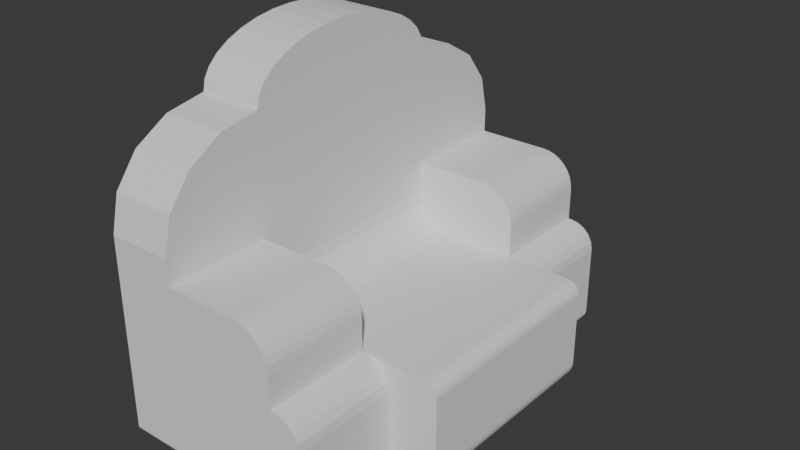# Source: sofa_01.blend  (saved by Blender 4.5.91; exported with 4.5.12 LTS)
import bpy
from mathutils import Matrix  # noqa: F401  (used for matrix-valued properties, if any)

bpy.ops.wm.read_factory_settings(use_empty=True)
scene = bpy.context.scene
scene.name = 'Scene'

# ---- world
world_world = bpy.data.worlds.new('World'); scene.world = world_world
world_world.use_nodes = True; world_world.node_tree.nodes.clear()
_N = world_world.node_tree.nodes; _L = world_world.node_tree.links
n0 = _N.new('ShaderNodeOutputWorld'); n0.name = 'World Output'; n0.location = (200, 100)
n1 = _N.new('ShaderNodeBackground'); n1.name = 'Background'; n1.location = (-200, 100)
n1.inputs[0].default_value = (0.05088, 0.05088, 0.05088, 1.0)
_L.new(n1.outputs[0], n0.inputs[0])
n0.is_active_output = True
world_world.color = (0.05088, 0.05088, 0.05088)
world_world.sun_shadow_jitter_overblur = 0.0

# ---- meshes
me_cube_001 = bpy.data.meshes.new('Cube.001')
me_cube_001.from_pydata([(-1.0, -1.0, 1.0), (-1.0, 1.0, 1.0), (1.0, -1.0, 1.0), (1.0, 1.0, 1.0), (-1.0, 0.5, -1.0), (-1.0, 0.0, -1.0), (-1.0, -0.5, -1.0), (-1.539, -0.806, -1.0), (-1.957, -0.806, -1.0), (-1.957, -0.7015, -1.0), (1.0, -0.5, -1.0), (1.0, 0.0, -1.0), (1.0, 0.5, -1.0), (1.0, 0.5, 1.0), (1.0, 0.0, 1.0), (1.0, -0.5, 1.0), (-2.196, -1.0, 1.0), (-2.196, 0.5, 1.0), (-2.196, 1.0, 1.0), (-2.196, -0.5, 1.0), (-2.196, 0.0, 1.0), (-1.0, 0.5, 4.42), (-1.0, -0.5, 4.42), (-1.0, 0.0, 4.42), (-2.196, 0.0, 4.42), (-2.196, 0.5, 4.42), (-2.196, -0.5, 4.42), (-1.0, 0.0, 5.4), (-2.196, 0.0, 5.4), (-1.0, 0.5, 2.248), (-1.0, 1.0, 2.248), (-1.0, -1.0, 2.248), (-1.0, -0.5, 2.248), (-1.0, -1.0, 2.71), (-2.196, 0.0, 2.71), (-2.196, -0.5, 2.71), (-2.196, -1.0, 2.71), (-1.0, 0.5, 2.71), (-1.0, 0.0, 2.71), (-2.196, 1.0, 2.71), (-1.0, 1.0, 2.71), (-2.196, 0.5, 2.71), (-1.0, -0.5, 2.71), (-1.0, -0.5, 4.42), (-1.0, -1.0, 2.71), (-1.0, -0.6913, 4.29), (-1.0, -0.8536, 3.919), (-1.0, -0.9619, 3.364), (-2.196, -1.0, 2.71), (-2.196, -0.5, 4.42), (-2.196, -0.9619, 3.364), (-2.196, -0.8536, 3.919), (-2.196, -0.6913, 4.29), (-1.0, 1.0, 2.71), (-1.0, 0.5, 4.42), (-1.0, 0.9619, 3.364), (-1.0, 0.8536, 3.919), (-1.0, 0.6913, 4.29), (-2.196, 0.5, 4.42), (-2.196, 1.0, 2.71), (-2.196, 0.6913, 4.29), (-2.196, 0.8536, 3.919), (-2.196, 0.9619, 3.364), (-1.0, 0.5, 4.42), (-1.0, 0.0, 5.4), (-1.0, 0.4904, 4.611), (-1.0, 0.4619, 4.795), (-1.0, 0.4157, 4.965), (-1.0, 0.3536, 5.113), (-1.0, 0.2778, 5.235), (-1.0, 0.1913, 5.326), (-1.0, 0.09755, 5.381), (-2.196, 0.0, 5.4), (-2.196, 0.5, 4.42), (-2.196, 0.09755, 5.381), (-2.196, 0.1913, 5.326), (-2.196, 0.2778, 5.235), (-2.196, 0.3536, 5.113), (-2.196, 0.4157, 4.965), (-2.196, 0.4619, 4.795), (-2.196, 0.4904, 4.611), (-1.0, 0.0, 5.4), (-1.0, -0.5, 4.42), (-1.0, -0.09755, 5.381), (-1.0, -0.1913, 5.326), (-1.0, -0.2778, 5.235), (-1.0, -0.3536, 5.113), (-1.0, -0.4157, 4.965), (-1.0, -0.4619, 4.795), (-1.0, -0.4904, 4.611), (-2.196, -0.5, 4.42), (-2.196, 0.0, 5.4), (-2.196, -0.4904, 4.611), (-2.196, -0.4619, 4.795), (-2.196, -0.4157, 4.965), (-2.196, -0.3536, 5.113), (-2.196, -0.2778, 5.235), (-2.196, -0.1913, 5.326), (-2.196, -0.09755, 5.381), (2.199, 0.5, 1.0), (2.439, 0.5, 0.7608), (2.246, 0.5, 0.9954), (2.291, 0.5, 0.9818), (2.332, 0.5, 0.9597), (2.369, 0.5, 0.9299), (2.398, 0.5, 0.8937), (2.42, 0.5, 0.8523), (2.434, 0.5, 0.8075), (2.199, 0.0, 1.0), (2.439, 0.0, 0.7608), (2.246, 0.0, 0.9954), (2.291, 0.0, 0.9818), (2.332, 0.0, 0.9597), (2.369, 0.0, 0.9299), (2.398, 0.0, 0.8937), (2.42, 0.0, 0.8523), (2.434, 0.0, 0.8075), (2.439, -0.5, 0.7608), (2.199, -0.5, 1.0), (2.434, -0.5, 0.8075), (2.42, -0.5, 0.8523), (2.398, -0.5, 0.8937), (2.369, -0.5, 0.9299), (2.332, -0.5, 0.9597), (2.291, -0.5, 0.9818), (2.246, -0.5, 0.9954), (2.041, -0.5, -1.0), (2.439, -0.5, -0.6025), (2.119, -0.5, -0.9924), (2.193, -0.5, -0.9697), (2.262, -0.5, -0.933), (2.322, -0.5, -0.8836), (2.372, -0.5, -0.8233), (2.408, -0.5, -0.7546), (2.431, -0.5, -0.68), (2.041, 0.0, -1.0), (2.439, 0.0, -0.6025), (2.119, 0.0, -0.9924), (2.193, 0.0, -0.9697), (2.262, 0.0, -0.933), (2.322, 0.0, -0.8836), (2.372, 0.0, -0.8233), (2.408, 0.0, -0.7546), (2.431, 0.0, -0.68), (2.439, 0.5, -0.6025), (2.041, 0.5, -1.0), (2.431, 0.5, -0.68), (2.408, 0.5, -0.7546), (2.372, 0.5, -0.8233), (2.322, 0.5, -0.8836), (2.262, 0.5, -0.933), (2.193, 0.5, -0.9697), (2.119, 0.5, -0.9924), (0.3506, 1.0, 2.248), (1.0, 1.0, 1.598), (0.4773, 1.0, 2.235), (0.5991, 1.0, 2.198), (0.7114, 1.0, 2.138), (0.8098, 1.0, 2.057), (0.8905, 1.0, 1.959), (0.9506, 1.0, 1.847), (0.9875, 1.0, 1.725), (0.3506, -0.5, 2.248), (1.0, -0.5, 1.598), (0.4773, -0.5, 2.235), (0.5991, -0.5, 2.198), (0.7114, -0.5, 2.138), (0.8098, -0.5, 2.057), (0.8905, -0.5, 1.959), (0.9506, -0.5, 1.847), (0.9875, -0.5, 1.725), (1.0, -1.0, 1.598), (0.3506, -1.0, 2.248), (0.9875, -1.0, 1.725), (0.9506, -1.0, 1.847), (0.8905, -1.0, 1.959), (0.8098, -1.0, 2.057), (0.7114, -1.0, 2.138), (0.5991, -1.0, 2.198), (0.4773, -1.0, 2.235), (1.0, 0.5, 1.598), (0.3506, 0.5, 2.248), (0.9875, 0.5, 1.725), (0.9506, 0.5, 1.847), (0.8905, 0.5, 1.959), (0.8098, 0.5, 2.057), (0.7114, 0.5, 2.138), (0.5991, 0.5, 2.198), (0.4773, 0.5, 2.235), (1.521, -0.5, -1.0), (1.521, 0.0, -1.0), (1.521, 0.5, -1.0), (-1.0, -1.0, -0.8238), (-1.0, -0.8238, -1.0), (-1.0, -0.9966, -0.8582), (-1.0, -0.9866, -0.8912), (-1.0, -0.9703, -0.9217), (-1.0, -0.9484, -0.9484), (-1.0, -0.9217, -0.9703), (-1.0, -0.8912, -0.9866), (-1.0, -0.8582, -0.9966), (-1.0, 0.8238, -1.0), (-1.0, 1.0, -0.8238), (-1.0, 0.8582, -0.9966), (-1.0, 0.8912, -0.9866), (-1.0, 0.9217, -0.9703), (-1.0, 0.9484, -0.9484), (-1.0, 0.9703, -0.9217), (-1.0, 0.9866, -0.8912), (-1.0, 0.9966, -0.8582), (1.0, -0.8238, -1.0), (1.0, -1.0, -0.8238), (1.0, -0.8582, -0.9966), (1.0, -0.8912, -0.9866), (1.0, -0.9217, -0.9703), (1.0, -0.9484, -0.9484), (1.0, -0.9703, -0.9217), (1.0, -0.9866, -0.8912), (1.0, -0.9966, -0.8582), (1.0, 1.0, -0.8238), (1.0, 0.8238, -1.0), (1.0, 0.9966, -0.8582), (1.0, 0.9866, -0.8912), (1.0, 0.9703, -0.9217), (1.0, 0.9484, -0.9484), (1.0, 0.9217, -0.9703), (1.0, 0.8912, -0.9866), (1.0, 0.8582, -0.9966), (-2.196, -0.5, -0.8238), (-2.02, -0.5, -1.0), (-2.192, -0.5, -0.8582), (-2.182, -0.5, -0.8912), (-2.166, -0.5, -0.9217), (-2.144, -0.5, -0.9484), (-2.117, -0.5, -0.9703), (-2.087, -0.5, -0.9866), (-2.054, -0.5, -0.9966), (-2.196, -1.0, -0.8238), (-2.02, -0.8238, -1.0), (-2.192, -0.9966, -0.8582), (-2.182, -0.9866, -0.8912), (-2.166, -0.9703, -0.9217), (-2.144, -0.9484, -0.9484), (-2.117, -0.9217, -0.9703), (-2.087, -0.8912, -0.9866), (-2.054, -0.8582, -0.9966), (-2.02, 0.8238, -1.0), (-2.196, 1.0, -0.8238), (-2.054, 0.8582, -0.9966), (-2.087, 0.8912, -0.9866), (-2.117, 0.9217, -0.9703), (-2.144, 0.9484, -0.9484), (-2.166, 0.9703, -0.9217), (-2.182, 0.9866, -0.8912), (-2.192, 0.9966, -0.8582), (-2.02, 0.5, -1.0), (-2.196, 0.5, -0.8238), (-2.054, 0.5, -0.9966), (-2.087, 0.5, -0.9866), (-2.117, 0.5, -0.9703), (-2.144, 0.5, -0.9484), (-2.166, 0.5, -0.9217), (-2.182, 0.5, -0.8912), (-2.192, 0.5, -0.8582), (-2.02, 0.0, -1.0), (-2.196, 0.0, -0.8238), (-2.054, 0.0, -0.9966), (-2.087, 0.0, -0.9866), (-2.117, 0.0, -0.9703), (-2.144, 0.0, -0.9484), (-2.166, 0.0, -0.9217), (-2.182, 0.0, -0.8912), (-2.192, 0.0, -0.8582), (1.363, 0.8238, -1.0), (1.539, 1.0, -0.8238), (1.398, 0.8582, -0.9966), (1.431, 0.8912, -0.9866), (1.461, 0.9217, -0.9703), (1.488, 0.9484, -0.9484), (1.51, 0.9703, -0.9217), (1.526, 0.9866, -0.8912), (1.536, 0.9966, -0.8582), (1.363, 0.5, -1.0), (1.539, 0.5, -0.8238), (1.398, 0.5, -0.9966), (1.431, 0.5, -0.9866), (1.461, 0.5, -0.9703), (1.488, 0.5, -0.9484), (1.51, 0.5, -0.9217), (1.526, 0.5, -0.8912), (1.536, 0.5, -0.8582), (1.363, -0.8238, -1.0), (1.539, -1.0, -0.8238), (1.398, -0.8582, -0.9966), (1.431, -0.8912, -0.9866), (1.461, -0.9217, -0.9703), (1.488, -0.9484, -0.9484), (1.51, -0.9703, -0.9217), (1.526, -0.9866, -0.8912), (1.536, -0.9966, -0.8582), (1.539, -0.5, -0.8238), (1.363, -0.5, -1.0), (1.536, -0.5, -0.8582), (1.526, -0.5, -0.8912), (1.51, -0.5, -0.9217), (1.488, -0.5, -0.9484), (1.461, -0.5, -0.9703), (1.431, -0.5, -0.9866), (1.398, -0.5, -0.9966), (1.056, 1.0, 1.0), (1.539, 1.0, 0.5168), (1.206, 1.0, 0.9764), (1.34, 1.0, 0.9077), (1.447, 1.0, 0.8008), (1.516, 1.0, 0.6661), (1.056, -0.5, 1.0), (1.539, -0.5, 0.5168), (1.206, -0.5, 0.9764), (1.34, -0.5, 0.9077), (1.447, -0.5, 0.8008), (1.516, -0.5, 0.6661), (1.539, -1.0, 0.5168), (1.056, -1.0, 1.0), (1.516, -1.0, 0.6661), (1.447, -1.0, 0.8008), (1.34, -1.0, 0.9077), (1.206, -1.0, 0.9764), (1.539, 0.5, 0.5168), (1.056, 0.5, 1.0), (1.516, 0.5, 0.6661), (1.447, 0.5, 0.8008), (1.34, 0.5, 0.9077), (1.206, 0.5, 0.9764), (-0.3451, -0.5, 1.0), (-1.0, -0.5, 1.655), (-1.0, -0.9999, 1.0), (-1.0, -0.5, 1.655), (-0.5475, -0.5, 1.032), (-0.73, -0.5, 1.125), (-0.8749, -0.5, 1.27), (-0.9679, -0.5, 1.453), (-0.3451, 0.0, 1.0), (-1.0, 0.0, 1.655), (-0.5475, 0.0, 1.032), (-0.73, 0.0, 1.125), (-0.8749, 0.0, 1.27), (-0.9679, 0.0, 1.453), (-1.0, 0.5, 1.655), (-0.3451, 0.5, 1.0), (-1.0, 0.5, 1.655), (-1.0, 0.9999, 1.0), (-0.9679, 0.5, 1.453), (-0.8749, 0.5, 1.27), (-0.73, 0.5, 1.125), (-0.5475, 0.5, 1.032), (-1.539, -0.7015, -1.0), (-1.509, 0.6799, -1.0), (-1.927, 0.6799, -1.0), (-1.927, 0.7844, -1.0), (-1.509, 0.7844, -1.0), (-1.539, -0.806, -1.191), (1.271, 0.6836, -1.0), (0.8533, 0.6836, -1.0), (0.8533, 0.7881, -1.0), (1.271, 0.7881, -1.0), (-1.539, -0.7015, -1.191), (1.291, -0.8096, -1.0), (0.8726, -0.8096, -1.0), (0.8726, -0.7051, -1.0), (1.291, -0.7051, -1.0), (-1.957, -0.806, -1.191), (-1.957, -0.7015, -1.191), (-1.927, 0.6799, -1.191), (-1.509, 0.6799, -1.191), (-1.509, 0.7844, -1.191), (-1.927, 0.7844, -1.191), (0.8533, 0.6836, -1.191), (1.271, 0.6836, -1.191), (1.271, 0.7881, -1.191), (0.8533, 0.7881, -1.191), (0.8726, -0.8096, -1.191), (1.291, -0.8096, -1.191), (1.291, -0.7051, -1.191), (0.8726, -0.7051, -1.191)], [], [(4, 12, 11, 5), (5, 11, 10, 6), (38, 37, 21, 23), (34, 35, 26, 24), (41, 34, 24, 25), (42, 38, 23, 22), (19, 16, 36, 35), (9, 8, 7, 355), (17, 20, 34, 41), (18, 17, 41, 39), (20, 19, 35, 34), (16, 0, 33, 36), (1, 18, 39, 40), (43, 49, 52, 45), (45, 52, 51, 46), (46, 51, 50, 47), (47, 50, 48, 44), (33, 42, 22, 43, 45, 46, 47, 44), (43, 22, 26, 49), (36, 33, 44, 48), (35, 36, 48, 50, 51, 52, 49, 26), (53, 59, 62, 55), (55, 62, 61, 56), (56, 61, 60, 57), (57, 60, 58, 54), (37, 40, 53, 55, 56, 57, 54, 21), (21, 54, 58, 25), (40, 39, 59, 53), (39, 41, 25, 58, 60, 61, 62, 59), (63, 73, 80, 65), (65, 80, 79, 66), (66, 79, 78, 67), (67, 78, 77, 68), (68, 77, 76, 69), (69, 76, 75, 70), (70, 75, 74, 71), (71, 74, 72, 64), (27, 64, 72, 28), (21, 25, 73, 63), (23, 21, 63, 65, 66, 67, 68, 69, 70, 71, 64, 27), (25, 24, 28, 72, 74, 75, 76, 77, 78, 79, 80, 73), (81, 91, 98, 83), (83, 98, 97, 84), (84, 97, 96, 85), (85, 96, 95, 86), (86, 95, 94, 87), (87, 94, 93, 88), (88, 93, 92, 89), (89, 92, 90, 82), (22, 23, 27, 81, 83, 84, 85, 86, 87, 88, 89, 82), (81, 27, 28, 91), (26, 22, 82, 90), (24, 26, 90, 92, 93, 94, 95, 96, 97, 98, 91, 28), (99, 108, 110, 101), (101, 110, 111, 102), (102, 111, 112, 103), (103, 112, 113, 104), (104, 113, 114, 105), (105, 114, 115, 106), (106, 115, 116, 107), (107, 116, 109, 100), (108, 118, 125, 110), (110, 125, 124, 111), (111, 124, 123, 112), (112, 123, 122, 113), (113, 122, 121, 114), (114, 121, 120, 115), (115, 120, 119, 116), (116, 119, 117, 109), (13, 14, 108, 99), (14, 15, 118, 108), (126, 135, 137, 128), (128, 137, 138, 129), (129, 138, 139, 130), (130, 139, 140, 131), (131, 140, 141, 132), (132, 141, 142, 133), (133, 142, 143, 134), (134, 143, 136, 127), (135, 145, 152, 137), (137, 152, 151, 138), (138, 151, 150, 139), (139, 150, 149, 140), (140, 149, 148, 141), (141, 148, 147, 142), (142, 147, 146, 143), (143, 146, 144, 136), (136, 109, 117, 127), (189, 190, 135, 126), (15, 10, 189, 126, 128, 129, 130, 131, 132, 133, 134, 127, 117, 119, 120, 121, 122, 123, 124, 125, 118), (144, 100, 109, 136), (190, 191, 145, 135), (12, 13, 99, 101, 102, 103, 104, 105, 106, 107, 100, 144, 146, 147, 148, 149, 150, 151, 152, 145, 191), (162, 172, 179, 164), (164, 179, 178, 165), (165, 178, 177, 166), (166, 177, 176, 167), (167, 176, 175, 168), (168, 175, 174, 169), (169, 174, 173, 170), (170, 173, 171, 163), (153, 181, 188, 155), (155, 188, 187, 156), (156, 187, 186, 157), (157, 186, 185, 158), (158, 185, 184, 159), (159, 184, 183, 160), (160, 183, 182, 161), (161, 182, 180, 154), (3, 1, 30, 153, 155, 156, 157, 158, 159, 160, 161, 154), (153, 30, 29, 181), (13, 3, 154, 180), (162, 32, 31, 172), (2, 15, 163, 171), (0, 2, 171, 173, 174, 175, 176, 177, 178, 179, 172, 31), (11, 12, 191, 190), (10, 11, 190, 189), (220, 201, 203, 227), (227, 203, 204, 226), (226, 204, 205, 225), (225, 205, 206, 224), (224, 206, 207, 223), (223, 207, 208, 222), (222, 208, 209, 221), (221, 209, 202, 219), (193, 210, 212, 200), (200, 212, 213, 199), (199, 213, 214, 198), (198, 214, 215, 197), (197, 215, 216, 196), (196, 216, 217, 195), (195, 217, 218, 194), (194, 218, 211, 192), (192, 237, 239, 194), (194, 239, 240, 195), (195, 240, 241, 196), (196, 241, 242, 197), (197, 242, 243, 198), (198, 243, 244, 199), (199, 244, 245, 200), (200, 245, 238, 193), (229, 238, 245, 236), (236, 245, 244, 235), (235, 244, 243, 234), (234, 243, 242, 233), (233, 242, 241, 232), (232, 241, 240, 231), (231, 240, 239, 230), (230, 239, 237, 228), (246, 255, 257, 248), (248, 257, 258, 249), (249, 258, 259, 250), (250, 259, 260, 251), (251, 260, 261, 252), (252, 261, 262, 253), (253, 262, 263, 254), (254, 263, 256, 247), (255, 264, 266, 257), (257, 266, 267, 258), (258, 267, 268, 259), (259, 268, 269, 260), (260, 269, 270, 261), (261, 270, 271, 262), (262, 271, 272, 263), (263, 272, 265, 256), (264, 229, 236, 266), (266, 236, 235, 267), (267, 235, 234, 268), (268, 234, 233, 269), (269, 233, 232, 270), (270, 232, 231, 271), (271, 231, 230, 272), (272, 230, 228, 265), (247, 202, 209, 254), (254, 209, 208, 253), (253, 208, 207, 252), (252, 207, 206, 251), (251, 206, 205, 250), (250, 205, 204, 249), (249, 204, 203, 248), (248, 203, 201, 246), (282, 273, 275, 284), (284, 275, 276, 285), (285, 276, 277, 286), (286, 277, 278, 287), (287, 278, 279, 288), (288, 279, 280, 289), (289, 280, 281, 290), (290, 281, 274, 283), (291, 301, 308, 293), (293, 308, 307, 294), (294, 307, 306, 295), (295, 306, 305, 296), (296, 305, 304, 297), (297, 304, 303, 298), (298, 303, 302, 299), (299, 302, 300, 292), (273, 220, 227, 275), (275, 227, 226, 276), (276, 226, 225, 277), (277, 225, 224, 278), (278, 224, 223, 279), (279, 223, 222, 280), (280, 222, 221, 281), (281, 221, 219, 274), (210, 291, 293, 212), (212, 293, 294, 213), (213, 294, 295, 214), (214, 295, 296, 215), (215, 296, 297, 216), (216, 297, 298, 217), (217, 298, 299, 218), (218, 299, 292, 211), (6, 193, 238, 229), (6, 10, 210, 193), (192, 0, 16, 237), (211, 2, 0, 192), (1, 202, 247, 18), (202, 1, 3, 219), (201, 220, 12, 4), (201, 4, 255, 246), (210, 10, 301, 291), (12, 220, 273, 282), (237, 16, 19, 228), (5, 6, 229, 264), (228, 19, 20, 265), (256, 17, 18, 247), (265, 20, 17, 256), (4, 5, 264, 255), (315, 322, 326, 317), (317, 326, 325, 318), (318, 325, 324, 319), (319, 324, 323, 320), (320, 323, 321, 316), (309, 328, 332, 311), (311, 332, 331, 312), (312, 331, 330, 313), (313, 330, 329, 314), (314, 329, 327, 310), (274, 310, 327, 283), (3, 13, 328, 309), (219, 3, 309, 311, 312, 313, 314, 310, 274), (300, 316, 321, 292), (15, 2, 322, 315), (10, 15, 315, 317, 318, 319, 320, 316, 300, 302, 303, 304, 305, 306, 307, 308, 301), (2, 211, 292, 321, 323, 324, 325, 326, 322), (13, 12, 282, 284, 285, 286, 287, 288, 289, 290, 283, 327, 329, 330, 331, 332, 328), (333, 337, 338, 339, 340, 334, 335, 336), (347, 351, 352, 353, 354, 348, 349, 350), (333, 341, 343, 337), (337, 343, 344, 338), (338, 344, 345, 339), (339, 345, 346, 340), (340, 346, 342, 334), (341, 348, 354, 343), (343, 354, 353, 344), (344, 353, 352, 345), (345, 352, 351, 346), (346, 351, 347, 342), (0, 335, 334, 42, 33), (336, 335, 0, 31, 32), (334, 342, 38, 42), (14, 341, 333, 15), (15, 333, 336, 32, 162, 164, 165, 166, 167, 168, 169, 170, 163), (342, 347, 37, 38), (13, 348, 341, 14), (347, 350, 1, 40, 37), (349, 348, 13, 180, 182, 183, 184, 185, 186, 187, 188, 181, 29), (1, 350, 349, 29, 30), (8, 9, 371, 370), (375, 374, 373, 372), (383, 382, 381, 380), (371, 365, 360, 370), (379, 378, 377, 376), (368, 369, 382, 383), (368, 367, 366, 369), (364, 361, 377, 378), (363, 364, 378, 379), (366, 367, 380, 381), (358, 357, 356, 359), (359, 356, 373, 374), (363, 362, 361, 364), (357, 358, 375, 372), (369, 366, 381, 382), (9, 355, 365, 371), (362, 363, 379, 376), (367, 368, 383, 380), (355, 7, 360, 365), (7, 8, 370, 360), (356, 357, 372, 373), (361, 362, 376, 377), (358, 359, 374, 375)])
_uv = me_cube_001.uv_layers.new(name='UVMap')
_uv.uv.foreach_set('vector', [0.125, 0.5625, 0.375, 0.5625, 0.375, 0.625, 0.125, 0.625, 0.125, 0.625, 0.375, 0.625, 0.375, 0.6875, 0.125, 0.6875, 0.875, 0.625, 0.875, 0.5625, 0.875, 0.5625, 0.875, 0.625, 0.625, 0.125, 0.625, 0.0625, 0.625, 0.0625, 0.625, 0.125, 0.625, 0.1875, 0.625, 0.125, 0.625, 0.125, 0.625, 0.1875, 0.875, 0.6875, 0.875, 0.625, 0.875, 0.625, 0.875, 0.6875, 0.625, 0.0625, 0.625, 0.0, 0.625, 0.0, 0.625, 0.0625, 0.125, 0.625, 0.125, 0.6875, 0.375, 0.6875, 0.375, 0.625, 0.625, 0.1875, 0.625, 0.125, 0.625, 0.125, 0.625, 0.1875, 0.625, 0.25, 0.625, 0.1875, 0.625, 0.1875, 0.625, 0.25, 0.625, 0.125, 0.625, 0.0625, 0.625, 0.0625, 0.625, 0.125, 0.625, 1.0, 0.625, 1.0, 0.625, 1.0, 0.625, 1.0, 0.625, 0.25, 0.625, 0.25, 0.625, 0.25, 0.625, 0.25, 0.875, 0.6875, 0.875, 0.6875, 0.875, 0.7114, 0.875, 0.7114, 0.875, 0.7114, 0.875, 0.7114, 0.875, 0.75, 0.875, 0.7395, 0.625, 1.0, 0.625, 1.0, 0.625, 1.0, 0.625, 1.0, 0.625, 1.0, 0.625, 1.0, 0.625, 1.0, 0.625, 1.0, 0.875, 0.75, 0.875, 0.6875, 0.875, 0.6875, 0.875, 0.6875, 0.875, 0.7114, 0.875, 0.7395, 0.875, 0.7452, 0.875, 0.75, 0.875, 0.6875, 0.875, 0.6875, 0.875, 0.6875, 0.875, 0.6875, 0.625, 1.0, 0.625, 1.0, 0.625, 1.0, 0.625, 1.0, 0.625, 0.0625, 0.625, 0.0, 0.625, 0.0, 0.625, 0.004758, 0.625, 0.01831, 0.625, 0.03858, 0.625, 0.0625, 0.625, 0.0625, 0.625, 0.25, 0.625, 0.25, 0.625, 0.2485, 0.625, 0.25, 0.625, 0.25, 0.625, 0.2485, 0.625, 0.241, 0.625, 0.25, 0.875, 0.5105, 0.875, 0.5, 0.875, 0.5386, 0.875, 0.5386, 0.875, 0.5386, 0.875, 0.5386, 0.875, 0.5625, 0.875, 0.5625, 0.875, 0.5625, 0.875, 0.5, 0.875, 0.5, 0.875, 0.5048, 0.875, 0.5105, 0.875, 0.5386, 0.875, 0.5625, 0.875, 0.5625, 0.875, 0.5625, 0.875, 0.5625, 0.875, 0.5625, 0.875, 0.5625, 0.625, 0.25, 0.625, 0.25, 0.625, 0.25, 0.625, 0.25, 0.625, 0.25, 0.625, 0.1875, 0.625, 0.1875, 0.625, 0.1875, 0.625, 0.2114, 0.625, 0.241, 0.625, 0.2485, 0.625, 0.25, 0.875, 0.5625, 0.875, 0.5625, 0.875, 0.5625, 0.875, 0.5631, 0.875, 0.5631, 0.875, 0.5625, 0.875, 0.5625, 0.875, 0.5647, 0.875, 0.5647, 0.875, 0.5625, 0.875, 0.5625, 0.875, 0.5676, 0.875, 0.5676, 0.875, 0.5625, 0.875, 0.5625, 0.875, 0.5719, 0.875, 0.5719, 0.875, 0.5625, 0.875, 0.5903, 0.875, 0.5903, 0.875, 0.5903, 0.875, 0.5903, 0.875, 0.6011, 0.875, 0.6011, 0.875, 0.6011, 0.875, 0.6011, 0.875, 0.6128, 0.875, 0.6128, 0.875, 0.6128, 0.875, 0.6128, 0.875, 0.625, 0.875, 0.625, 0.875, 0.625, 0.875, 0.625, 0.875, 0.625, 0.875, 0.625, 0.875, 0.5625, 0.875, 0.5625, 0.875, 0.5625, 0.875, 0.5625, 0.875, 0.625, 0.875, 0.5625, 0.875, 0.5625, 0.875, 0.5631, 0.875, 0.5647, 0.875, 0.5676, 0.875, 0.5719, 0.875, 0.5903, 0.875, 0.6011, 0.875, 0.6128, 0.875, 0.625, 0.875, 0.625, 0.625, 0.1875, 0.625, 0.125, 0.625, 0.125, 0.625, 0.125, 0.625, 0.1372, 0.625, 0.1489, 0.625, 0.1597, 0.625, 0.1692, 0.625, 0.177, 0.625, 0.1827, 0.625, 0.1863, 0.625, 0.1875, 0.875, 0.625, 0.875, 0.625, 0.875, 0.6372, 0.875, 0.6372, 0.875, 0.6372, 0.875, 0.6372, 0.875, 0.6489, 0.875, 0.6489, 0.875, 0.6489, 0.875, 0.6489, 0.875, 0.6597, 0.875, 0.6597, 0.875, 0.6597, 0.875, 0.6597, 0.875, 0.6875, 0.875, 0.6781, 0.875, 0.6781, 0.875, 0.6875, 0.875, 0.6875, 0.875, 0.6824, 0.875, 0.6824, 0.875, 0.6875, 0.875, 0.6875, 0.875, 0.6853, 0.875, 0.6853, 0.875, 0.6875, 0.875, 0.6875, 0.875, 0.6869, 0.875, 0.6869, 0.875, 0.6875, 0.875, 0.6875, 0.875, 0.6875, 0.875, 0.6875, 0.875, 0.625, 0.875, 0.625, 0.875, 0.625, 0.875, 0.6372, 0.875, 0.6489, 0.875, 0.6597, 0.875, 0.6781, 0.875, 0.6824, 0.875, 0.6853, 0.875, 0.6869, 0.875, 0.6875, 0.875, 0.625, 0.875, 0.625, 0.875, 0.625, 0.875, 0.625, 0.875, 0.6875, 0.875, 0.6875, 0.875, 0.6875, 0.875, 0.6875, 0.625, 0.125, 0.625, 0.0625, 0.625, 0.0625, 0.625, 0.0637, 0.625, 0.06726, 0.625, 0.07303, 0.625, 0.08081, 0.625, 0.09028, 0.625, 0.1011, 0.625, 0.1128, 0.625, 0.125, 0.625, 0.125, 0.625, 0.5625, 0.625, 0.625, 0.625, 0.625, 0.6244, 0.5625, 0.6244, 0.5625, 0.625, 0.625, 0.625, 0.625, 0.6228, 0.5625, 0.6228, 0.5625, 0.625, 0.625, 0.625, 0.625, 0.62, 0.5625, 0.62, 0.5625, 0.625, 0.625, 0.625, 0.625, 0.6164, 0.5625, 0.6164, 0.5625, 0.625, 0.625, 0.6117, 0.625, 0.6117, 0.5625, 0.6117, 0.5625, 0.6117, 0.625, 0.6065, 0.625, 0.6065, 0.5625, 0.6065, 0.5625, 0.6065, 0.625, 0.6009, 0.625, 0.6009, 0.5625, 0.6009, 0.5625, 0.6009, 0.625, 0.5951, 0.625, 0.5951, 0.5625, 0.625, 0.625, 0.625, 0.6875, 0.6244, 0.6875, 0.625, 0.625, 0.625, 0.625, 0.6244, 0.6875, 0.6228, 0.6875, 0.625, 0.625, 0.625, 0.625, 0.6228, 0.6875, 0.62, 0.6875, 0.625, 0.625, 0.625, 0.625, 0.62, 0.6875, 0.6164, 0.6875, 0.625, 0.625, 0.625, 0.625, 0.6164, 0.6875, 0.6117, 0.6875, 0.6117, 0.625, 0.6117, 0.625, 0.6117, 0.6875, 0.6065, 0.6875, 0.6065, 0.625, 0.6065, 0.625, 0.6065, 0.6875, 0.6009, 0.6875, 0.6009, 0.625, 0.6009, 0.625, 0.6009, 0.6875, 0.5951, 0.6875, 0.5951, 0.625, 0.625, 0.5625, 0.625, 0.625, 0.625, 0.625, 0.625, 0.5625, 0.625, 0.625, 0.625, 0.6875, 0.625, 0.6875, 0.625, 0.625, 0.375, 0.6875, 0.375, 0.625, 0.375, 0.625, 0.3759, 0.6875, 0.3759, 0.6875, 0.375, 0.625, 0.375, 0.625, 0.3787, 0.6875, 0.3787, 0.6875, 0.375, 0.625, 0.375, 0.625, 0.3832, 0.6875, 0.3832, 0.6875, 0.375, 0.625, 0.375, 0.625, 0.3892, 0.6875, 0.3892, 0.6875, 0.375, 0.625, 0.3971, 0.625, 0.3971, 0.6875, 0.3971, 0.6875, 0.3971, 0.625, 0.4057, 0.625, 0.4057, 0.6875, 0.4057, 0.6875, 0.4057, 0.625, 0.415, 0.625, 0.415, 0.6875, 0.415, 0.6875, 0.415, 0.625, 0.4247, 0.625, 0.4247, 0.6875, 0.375, 0.625, 0.375, 0.5625, 0.3759, 0.5625, 0.375, 0.625, 0.375, 0.625, 0.3759, 0.5625, 0.3787, 0.5625, 0.375, 0.625, 0.375, 0.625, 0.3787, 0.5625, 0.3832, 0.5625, 0.375, 0.625, 0.375, 0.625, 0.3832, 0.5625, 0.3892, 0.5625, 0.375, 0.625, 0.375, 0.625, 0.3892, 0.5625, 0.3971, 0.5625, 0.3971, 0.625, 0.3971, 0.625, 0.3971, 0.5625, 0.4057, 0.5625, 0.4057, 0.625, 0.4057, 0.625, 0.4057, 0.5625, 0.415, 0.5625, 0.415, 0.625, 0.415, 0.625, 0.415, 0.5625, 0.4247, 0.5625, 0.4247, 0.625, 0.4247, 0.625, 0.5951, 0.625, 0.5951, 0.6875, 0.4247, 0.6875, 0.375, 0.6875, 0.375, 0.625, 0.375, 0.625, 0.375, 0.6875, 0.625, 0.6875, 0.375, 0.6875, 0.375, 0.6875, 0.375, 0.6875, 0.3759, 0.6875, 0.3787, 0.6875, 0.3832, 0.6875, 0.3892, 0.6875, 0.3971, 0.6875, 0.4057, 0.6875, 0.415, 0.6875, 0.4247, 0.6875, 0.5951, 0.6875, 0.6009, 0.6875, 0.6065, 0.6875, 0.6117, 0.6875, 0.6164, 0.6875, 0.62, 0.6875, 0.6228, 0.6875, 0.6244, 0.6875, 0.625, 0.6875, 0.4247, 0.5625, 0.5951, 0.5625, 0.5951, 0.625, 0.4247, 0.625, 0.375, 0.625, 0.375, 0.5625, 0.375, 0.5625, 0.375, 0.625, 0.375, 0.5625, 0.625, 0.5625, 0.625, 0.5625, 0.6244, 0.5625, 0.6228, 0.5625, 0.62, 0.5625, 0.6164, 0.5625, 0.6117, 0.5625, 0.6065, 0.5625, 0.6009, 0.5625, 0.5951, 0.5625, 0.4247, 0.5625, 0.415, 0.5625, 0.4057, 0.5625, 0.3971, 0.5625, 0.3892, 0.5625, 0.3832, 0.5625, 0.3787, 0.5625, 0.3759, 0.5625, 0.375, 0.5625, 0.375, 0.5625, 0.7062, 0.6875, 0.6441, 0.8121, 0.6283, 0.8121, 0.6903, 0.6875, 0.6903, 0.6875, 0.6283, 0.8121, 0.6275, 0.7976, 0.6751, 0.6875, 0.6751, 0.6875, 0.6275, 0.7976, 0.6268, 0.7843, 0.6611, 0.6875, 0.6611, 0.6875, 0.6268, 0.7843, 0.625, 0.7726, 0.6476, 0.6875, 0.6476, 0.6875, 0.625, 0.7726, 0.625, 0.763, 0.638, 0.6875, 0.638, 0.6875, 0.625, 0.763, 0.625, 0.7559, 0.6309, 0.6875, 0.6309, 0.6875, 0.625, 0.7559, 0.625, 0.7515, 0.6265, 0.6875, 0.6265, 0.6875, 0.625, 0.7515, 0.625, 0.75, 0.625, 0.6875, 0.6441, 0.4379, 0.7062, 0.5625, 0.6903, 0.5625, 0.6283, 0.4379, 0.6283, 0.4379, 0.6903, 0.5625, 0.6751, 0.5625, 0.6275, 0.4524, 0.6275, 0.4524, 0.6751, 0.5625, 0.6611, 0.5625, 0.6268, 0.4657, 0.6268, 0.4657, 0.6611, 0.5625, 0.6476, 0.5625, 0.625, 0.4774, 0.625, 0.4774, 0.6476, 0.5625, 0.638, 0.5625, 0.625, 0.487, 0.625, 0.487, 0.638, 0.5625, 0.6309, 0.5625, 0.625, 0.4941, 0.625, 0.4941, 0.6309, 0.5625, 0.6265, 0.5625, 0.625, 0.4985, 0.625, 0.4985, 0.6265, 0.5625, 0.625, 0.5625, 0.625, 0.5, 0.625, 0.5, 0.625, 0.25, 0.625, 0.25, 0.6441, 0.4379, 0.6283, 0.4379, 0.6275, 0.4524, 0.6268, 0.4657, 0.625, 0.4774, 0.625, 0.487, 0.625, 0.4941, 0.625, 0.4985, 0.625, 0.5, 0.6441, 0.4379, 0.875, 0.5, 0.875, 0.5625, 0.7062, 0.5625, 0.625, 0.5625, 0.625, 0.5, 0.625, 0.5, 0.625, 0.5625, 0.7062, 0.6875, 0.875, 0.6875, 0.875, 0.75, 0.6441, 0.8121, 0.625, 0.75, 0.625, 0.6875, 0.625, 0.6875, 0.625, 0.75, 0.625, 1.0, 0.625, 0.75, 0.625, 0.75, 0.625, 0.7515, 0.625, 0.7559, 0.625, 0.763, 0.625, 0.7726, 0.6268, 0.7843, 0.6275, 0.7976, 0.6283, 0.8121, 0.6441, 0.8121, 0.625, 1.0, 0.375, 0.625, 0.375, 0.5625, 0.375, 0.5625, 0.375, 0.625, 0.375, 0.6875, 0.375, 0.625, 0.375, 0.625, 0.375, 0.6875, 0.375, 0.522, 0.125, 0.522, 0.125, 0.5177, 0.375, 0.5177, 0.375, 0.5177, 0.125, 0.5177, 0.125, 0.5136, 0.375, 0.5136, 0.375, 0.5136, 0.125, 0.5136, 0.125, 0.5098, 0.375, 0.5098, 0.375, 0.5098, 0.125, 0.5098, 0.125, 0.5, 0.375, 0.5, 0.375, 0.5, 0.375, 0.25, 0.3848, 0.25, 0.3848, 0.5, 0.3848, 0.5, 0.3848, 0.25, 0.3886, 0.25, 0.3886, 0.5, 0.3886, 0.5, 0.3886, 0.25, 0.3927, 0.25, 0.3927, 0.5, 0.3927, 0.5, 0.3927, 0.25, 0.397, 0.25, 0.397, 0.5, 0.125, 0.728, 0.375, 0.728, 0.375, 0.7323, 0.125, 0.7323, 0.125, 0.7323, 0.375, 0.7323, 0.375, 0.7364, 0.125, 0.7364, 0.125, 0.7364, 0.375, 0.7364, 0.375, 0.7402, 0.125, 0.7402, 0.125, 0.7402, 0.375, 0.7402, 0.375, 0.75, 0.125, 0.75, 0.375, 1.0, 0.375, 0.75, 0.3848, 0.75, 0.3848, 1.0, 0.3848, 1.0, 0.3848, 0.75, 0.3886, 0.75, 0.3886, 1.0, 0.3886, 1.0, 0.3886, 0.75, 0.3927, 0.75, 0.3927, 1.0, 0.3927, 1.0, 0.3927, 0.75, 0.397, 0.75, 0.397, 1.0, 0.397, 1.0, 0.397, 1.0, 0.3927, 1.0, 0.3927, 1.0, 0.3927, 1.0, 0.3927, 1.0, 0.3886, 1.0, 0.3886, 1.0, 0.3886, 1.0, 0.3886, 1.0, 0.3848, 1.0, 0.3848, 1.0, 0.3848, 1.0, 0.3848, 1.0, 0.375, 1.0, 0.375, 1.0, 0.125, 0.75, 0.125, 0.7482, 0.125, 0.7402, 0.125, 0.7402, 0.125, 0.7402, 0.125, 0.7402, 0.125, 0.7364, 0.125, 0.7364, 0.125, 0.7364, 0.125, 0.7364, 0.125, 0.7323, 0.125, 0.7323, 0.125, 0.7323, 0.125, 0.7323, 0.125, 0.728, 0.125, 0.728, 0.125, 0.6875, 0.125, 0.728, 0.125, 0.7323, 0.125, 0.6875, 0.125, 0.6875, 0.125, 0.7323, 0.125, 0.7364, 0.125, 0.6875, 0.125, 0.6875, 0.125, 0.7364, 0.125, 0.7402, 0.125, 0.6875, 0.125, 0.6875, 0.125, 0.7402, 0.125, 0.7482, 0.125, 0.6875, 0.375, 0.0625, 0.375, 0.006451, 0.3848, 0.003712, 0.3848, 0.0625, 0.3848, 0.0625, 0.3848, 0.003712, 0.3886, 0.001677, 0.3886, 0.0625, 0.3886, 0.0625, 0.3886, 0.001677, 0.3927, 0.0004232, 0.3927, 0.0625, 0.3927, 0.0625, 0.3927, 0.0004232, 0.397, 0.0, 0.397, 0.0625, 0.125, 0.522, 0.125, 0.5625, 0.125, 0.5625, 0.125, 0.5177, 0.125, 0.5177, 0.125, 0.5625, 0.125, 0.5625, 0.125, 0.5136, 0.125, 0.5136, 0.125, 0.5625, 0.125, 0.5625, 0.125, 0.5098, 0.125, 0.5098, 0.125, 0.5625, 0.125, 0.5625, 0.125, 0.5018, 0.375, 0.2482, 0.375, 0.1875, 0.3848, 0.1875, 0.3848, 0.2489, 0.3848, 0.2489, 0.3848, 0.1875, 0.3886, 0.1875, 0.3886, 0.2495, 0.3886, 0.2495, 0.3886, 0.1875, 0.3927, 0.1875, 0.3927, 0.2499, 0.3927, 0.2499, 0.3927, 0.1875, 0.397, 0.1875, 0.397, 0.25, 0.125, 0.5625, 0.125, 0.625, 0.125, 0.625, 0.125, 0.5625, 0.125, 0.5625, 0.125, 0.625, 0.125, 0.625, 0.125, 0.5625, 0.125, 0.5625, 0.125, 0.625, 0.125, 0.625, 0.125, 0.5625, 0.125, 0.5625, 0.125, 0.625, 0.125, 0.625, 0.125, 0.5625, 0.375, 0.1875, 0.375, 0.125, 0.3848, 0.125, 0.3848, 0.1875, 0.3848, 0.1875, 0.3848, 0.125, 0.3886, 0.125, 0.3886, 0.1875, 0.3886, 0.1875, 0.3886, 0.125, 0.3927, 0.125, 0.3927, 0.1875, 0.3927, 0.1875, 0.3927, 0.125, 0.397, 0.125, 0.397, 0.1875, 0.125, 0.625, 0.125, 0.6875, 0.125, 0.6875, 0.125, 0.625, 0.125, 0.625, 0.125, 0.6875, 0.125, 0.6875, 0.125, 0.625, 0.125, 0.625, 0.125, 0.6875, 0.125, 0.6875, 0.125, 0.625, 0.125, 0.625, 0.125, 0.6875, 0.125, 0.6875, 0.125, 0.625, 0.375, 0.125, 0.375, 0.0625, 0.3848, 0.0625, 0.3848, 0.125, 0.3848, 0.125, 0.3848, 0.0625, 0.3886, 0.0625, 0.3886, 0.125, 0.3886, 0.125, 0.3886, 0.0625, 0.3927, 0.0625, 0.3927, 0.125, 0.3927, 0.125, 0.3927, 0.0625, 0.397, 0.0625, 0.397, 0.125, 0.397, 0.25, 0.397, 0.25, 0.3927, 0.25, 0.3927, 0.2499, 0.3927, 0.2499, 0.3927, 0.25, 0.3886, 0.25, 0.3886, 0.2495, 0.3886, 0.2495, 0.3886, 0.25, 0.3848, 0.25, 0.3848, 0.2489, 0.3848, 0.2489, 0.3848, 0.25, 0.375, 0.25, 0.375, 0.2482, 0.125, 0.5018, 0.125, 0.5, 0.125, 0.5098, 0.125, 0.5098, 0.125, 0.5098, 0.125, 0.5098, 0.125, 0.5136, 0.125, 0.5136, 0.125, 0.5136, 0.125, 0.5136, 0.125, 0.5177, 0.125, 0.5177, 0.125, 0.5177, 0.125, 0.5177, 0.125, 0.522, 0.125, 0.522, 0.375, 0.5625, 0.375, 0.522, 0.375, 0.5177, 0.3754, 0.5625, 0.3754, 0.5625, 0.375, 0.5177, 0.375, 0.5136, 0.3766, 0.5625, 0.3766, 0.5625, 0.375, 0.5136, 0.375, 0.5098, 0.3786, 0.5625, 0.3786, 0.5625, 0.375, 0.5098, 0.375, 0.5031, 0.3813, 0.5625, 0.3813, 0.5625, 0.375, 0.5031, 0.3848, 0.5018, 0.3848, 0.5625, 0.3848, 0.5625, 0.3848, 0.5018, 0.3886, 0.5008, 0.3886, 0.5625, 0.3886, 0.5625, 0.3886, 0.5008, 0.3927, 0.5002, 0.3927, 0.5625, 0.3927, 0.5625, 0.3927, 0.5002, 0.397, 0.5, 0.397, 0.5625, 0.375, 0.728, 0.375, 0.6875, 0.3754, 0.6875, 0.375, 0.7323, 0.375, 0.7323, 0.3754, 0.6875, 0.3766, 0.6875, 0.375, 0.7364, 0.375, 0.7364, 0.3766, 0.6875, 0.3786, 0.6875, 0.375, 0.7402, 0.375, 0.7402, 0.3786, 0.6875, 0.3813, 0.6875, 0.375, 0.7469, 0.375, 0.7469, 0.3813, 0.6875, 0.3848, 0.6875, 0.3848, 0.7482, 0.3848, 0.7482, 0.3848, 0.6875, 0.3886, 0.6875, 0.3886, 0.7492, 0.3886, 0.7492, 0.3886, 0.6875, 0.3927, 0.6875, 0.3927, 0.7498, 0.3927, 0.7498, 0.3927, 0.6875, 0.397, 0.6875, 0.397, 0.75, 0.375, 0.522, 0.375, 0.522, 0.375, 0.5177, 0.375, 0.5177, 0.375, 0.5177, 0.375, 0.5177, 0.375, 0.5136, 0.375, 0.5136, 0.375, 0.5136, 0.375, 0.5136, 0.375, 0.5098, 0.375, 0.5098, 0.375, 0.5098, 0.375, 0.5098, 0.375, 0.5, 0.375, 0.5031, 0.375, 0.5031, 0.375, 0.5, 0.3848, 0.5, 0.3848, 0.5018, 0.3848, 0.5018, 0.3848, 0.5, 0.3886, 0.5, 0.3886, 0.5008, 0.3886, 0.5008, 0.3886, 0.5, 0.3927, 0.5, 0.3927, 0.5002, 0.3927, 0.5002, 0.3927, 0.5, 0.397, 0.5, 0.397, 0.5, 0.375, 0.728, 0.375, 0.728, 0.375, 0.7323, 0.375, 0.7323, 0.375, 0.7323, 0.375, 0.7323, 0.375, 0.7364, 0.375, 0.7364, 0.375, 0.7364, 0.375, 0.7364, 0.375, 0.7402, 0.375, 0.7402, 0.375, 0.7402, 0.375, 0.7402, 0.375, 0.7469, 0.375, 0.75, 0.375, 0.75, 0.375, 0.7469, 0.3848, 0.7482, 0.3848, 0.75, 0.3848, 0.75, 0.3848, 0.7482, 0.3886, 0.7492, 0.3886, 0.75, 0.3886, 0.75, 0.3886, 0.7492, 0.3927, 0.7498, 0.3927, 0.75, 0.3927, 0.75, 0.3927, 0.7498, 0.397, 0.75, 0.397, 0.75, 0.125, 0.6875, 0.125, 0.728, 0.125, 0.728, 0.125, 0.6875, 0.125, 0.6875, 0.375, 0.6875, 0.375, 0.728, 0.125, 0.728, 0.397, 1.0, 0.625, 1.0, 0.625, 1.0, 0.397, 1.0, 0.397, 0.75, 0.625, 0.75, 0.625, 1.0, 0.397, 1.0, 0.625, 0.25, 0.397, 0.25, 0.397, 0.25, 0.625, 0.25, 0.397, 0.25, 0.625, 0.25, 0.625, 0.5, 0.397, 0.5, 0.125, 0.522, 0.375, 0.522, 0.375, 0.5625, 0.125, 0.5625, 0.125, 0.522, 0.125, 0.5625, 0.125, 0.5625, 0.125, 0.522, 0.375, 0.728, 0.375, 0.6875, 0.375, 0.6875, 0.375, 0.728, 0.375, 0.5625, 0.375, 0.522, 0.375, 0.522, 0.375, 0.5625, 0.397, 0.0, 0.625, 0.0, 0.625, 0.0625, 0.397, 0.0625, 0.125, 0.625, 0.125, 0.6875, 0.125, 0.6875, 0.125, 0.625, 0.397, 0.0625, 0.625, 0.0625, 0.625, 0.125, 0.397, 0.125, 0.397, 0.1875, 0.625, 0.1875, 0.625, 0.25, 0.397, 0.25, 0.397, 0.125, 0.625, 0.125, 0.625, 0.1875, 0.397, 0.1875, 0.125, 0.5625, 0.125, 0.625, 0.125, 0.625, 0.125, 0.5625, 0.625, 0.6875, 0.625, 0.75, 0.6225, 0.75, 0.6224, 0.6875, 0.6224, 0.6875, 0.6225, 0.75, 0.6151, 0.75, 0.615, 0.6875, 0.615, 0.6875, 0.6151, 0.75, 0.6001, 0.75, 0.6001, 0.6875, 0.6001, 0.6875, 0.6001, 0.75, 0.5833, 0.75, 0.5833, 0.6875, 0.5833, 0.6875, 0.5833, 0.75, 0.5646, 0.75, 0.5646, 0.6875, 0.625, 0.5, 0.625, 0.5625, 0.6224, 0.5625, 0.6225, 0.5, 0.6225, 0.5, 0.6224, 0.5625, 0.615, 0.5625, 0.6151, 0.5, 0.6151, 0.5, 0.615, 0.5625, 0.6001, 0.5625, 0.6001, 0.5, 0.6001, 0.5, 0.6001, 0.5625, 0.5833, 0.5625, 0.5833, 0.5, 0.5833, 0.5, 0.5833, 0.5625, 0.5646, 0.5625, 0.5646, 0.5, 0.397, 0.5, 0.5646, 0.5, 0.5646, 0.5625, 0.397, 0.5625, 0.625, 0.5, 0.625, 0.5625, 0.625, 0.5625, 0.625, 0.5, 0.397, 0.5, 0.625, 0.5, 0.625, 0.5, 0.6225, 0.5, 0.6151, 0.5, 0.6001, 0.5, 0.5833, 0.5, 0.5646, 0.5, 0.397, 0.5, 0.397, 0.6875, 0.5646, 0.6875, 0.5646, 0.75, 0.397, 0.75, 0.625, 0.6875, 0.625, 0.75, 0.625, 0.75, 0.625, 0.6875, 0.375, 0.6875, 0.625, 0.6875, 0.625, 0.6875, 0.6224, 0.6875, 0.615, 0.6875, 0.6001, 0.6875, 0.5833, 0.6875, 0.5646, 0.6875, 0.397, 0.6875, 0.3927, 0.6875, 0.3886, 0.6875, 0.3848, 0.6875, 0.3813, 0.6875, 0.3786, 0.6875, 0.3766, 0.6875, 0.3754, 0.6875, 0.375, 0.6875, 0.625, 0.75, 0.397, 0.75, 0.397, 0.75, 0.5646, 0.75, 0.5833, 0.75, 0.6001, 0.75, 0.6151, 0.75, 0.6225, 0.75, 0.625, 0.75, 0.625, 0.5625, 0.375, 0.5625, 0.375, 0.5625, 0.3754, 0.5625, 0.3766, 0.5625, 0.3786, 0.5625, 0.3813, 0.5625, 0.3848, 0.5625, 0.3886, 0.5625, 0.3927, 0.5625, 0.397, 0.5625, 0.5646, 0.5625, 0.5833, 0.5625, 0.6001, 0.5625, 0.615, 0.5625, 0.6224, 0.5625, 0.625, 0.5625, 0.7931, 0.6875, 0.8184, 0.6875, 0.8413, 0.6875, 0.8693, 0.6875, 0.8735, 0.6875, 0.875, 0.6875, 0.875, 0.75, 0.875, 0.6875, 0.875, 0.5625, 0.875, 0.5625, 0.875, 0.5625, 0.8535, 0.5625, 0.839, 0.5625, 0.7962, 0.5625, 0.875, 0.5625, 0.875, 0.5, 0.7931, 0.6875, 0.7931, 0.625, 0.8184, 0.625, 0.8184, 0.6875, 0.8184, 0.6875, 0.8184, 0.625, 0.8413, 0.625, 0.8413, 0.6875, 0.8413, 0.6875, 0.8413, 0.625, 0.875, 0.625, 0.8693, 0.6875, 0.8693, 0.6875, 0.875, 0.625, 0.875, 0.625, 0.8735, 0.6875, 0.8735, 0.6875, 0.875, 0.625, 0.875, 0.625, 0.875, 0.6875, 0.7931, 0.625, 0.7962, 0.5625, 0.839, 0.5625, 0.8184, 0.625, 0.8184, 0.625, 0.839, 0.5625, 0.8535, 0.5625, 0.8413, 0.625, 0.8413, 0.625, 0.8535, 0.5625, 0.875, 0.5625, 0.875, 0.625, 0.875, 0.625, 0.875, 0.5625, 0.875, 0.5625, 0.875, 0.625, 0.875, 0.625, 0.875, 0.5625, 0.875, 0.5625, 0.875, 0.625, 0.875, 0.75, 0.875, 0.75, 0.875, 0.6875, 0.875, 0.6875, 0.875, 0.75, 0.875, 0.6875, 0.875, 0.75, 0.875, 0.75, 0.875, 0.75, 0.875, 0.6875, 0.875, 0.6875, 0.875, 0.625, 0.875, 0.625, 0.875, 0.6875, 0.625, 0.625, 0.7931, 0.625, 0.7931, 0.6875, 0.625, 0.6875, 0.625, 0.6875, 0.7931, 0.6875, 0.875, 0.6875, 0.875, 0.6875, 0.7062, 0.6875, 0.6903, 0.6875, 0.6751, 0.6875, 0.6611, 0.6875, 0.6476, 0.6875, 0.638, 0.6875, 0.6309, 0.6875, 0.6265, 0.6875, 0.625, 0.6875, 0.875, 0.625, 0.875, 0.5625, 0.875, 0.5625, 0.875, 0.625, 0.625, 0.5625, 0.7962, 0.5625, 0.7931, 0.625, 0.625, 0.625, 0.875, 0.5625, 0.875, 0.5, 0.875, 0.5, 0.875, 0.5, 0.875, 0.5625, 0.875, 0.5625, 0.7962, 0.5625, 0.625, 0.5625, 0.625, 0.5625, 0.6265, 0.5625, 0.6309, 0.5625, 0.638, 0.5625, 0.6476, 0.5625, 0.6611, 0.5625, 0.6751, 0.5625, 0.6903, 0.5625, 0.7062, 0.5625, 0.875, 0.5625, 0.875, 0.5, 0.875, 0.5, 0.875, 0.5625, 0.875, 0.5625, 0.875, 0.5, 0.125, 0.6875, 0.125, 0.625, 0.125, 0.625, 0.125, 0.6875, 0.125, 0.625, 0.375, 0.625, 0.375, 0.6875, 0.125, 0.6875, 0.125, 0.625, 0.375, 0.625, 0.375, 0.6875, 0.125, 0.6875, 0.125, 0.625, 0.375, 0.625, 0.375, 0.6875, 0.125, 0.6875, 0.125, 0.625, 0.375, 0.625, 0.375, 0.6875, 0.125, 0.6875, 0.125, 0.625, 0.375, 0.625, 0.375, 0.625, 0.125, 0.625, 0.125, 0.625, 0.125, 0.6875, 0.375, 0.6875, 0.375, 0.625, 0.375, 0.625, 0.375, 0.6875, 0.375, 0.6875, 0.375, 0.625, 0.125, 0.625, 0.375, 0.625, 0.375, 0.625, 0.125, 0.625, 0.375, 0.6875, 0.125, 0.6875, 0.125, 0.6875, 0.375, 0.6875, 0.125, 0.625, 0.125, 0.6875, 0.375, 0.6875, 0.375, 0.625, 0.375, 0.625, 0.375, 0.6875, 0.375, 0.6875, 0.375, 0.625, 0.125, 0.625, 0.125, 0.6875, 0.375, 0.6875, 0.375, 0.625, 0.125, 0.6875, 0.125, 0.625, 0.125, 0.625, 0.125, 0.6875, 0.375, 0.625, 0.375, 0.6875, 0.375, 0.6875, 0.375, 0.625, 0.125, 0.625, 0.375, 0.625, 0.375, 0.625, 0.125, 0.625, 0.125, 0.6875, 0.125, 0.625, 0.125, 0.625, 0.125, 0.6875, 0.125, 0.6875, 0.125, 0.625, 0.125, 0.625, 0.125, 0.6875, 0.375, 0.625, 0.375, 0.6875, 0.375, 0.6875, 0.375, 0.625, 0.375, 0.6875, 0.125, 0.6875, 0.125, 0.6875, 0.375, 0.6875, 0.375, 0.6875, 0.125, 0.6875, 0.125, 0.6875, 0.375, 0.6875, 0.375, 0.6875, 0.125, 0.6875, 0.125, 0.6875, 0.375, 0.6875, 0.125, 0.625, 0.375, 0.625, 0.375, 0.625, 0.125, 0.625])
me_cube_001.update()

# ---- objects
ob_cube = bpy.data.objects.new('Cube', me_cube_001)

# ---- transforms, parenting, visibility, modifiers, constraints
ob_cube.location = (0.0, 0.0, 0.0)
ob_cube.scale = (1.862, 7.241, 1.862)

# ---- collection membership
scene.collection.objects.link(ob_cube)

# ---- scene / render settings (as saved in the file)
scene.frame_start = 1; scene.frame_end = 250; scene.frame_set(1)
scene.render.engine = 'BLENDER_EEVEE_NEXT'
bpy.context.view_layer.update()

# ---- added for rendering (the .blend has no active camera and no usable light): camera, sun
cam_auto = bpy.data.cameras.new('AutoCamera')
cam_auto.lens = 50.0
cam_auto.sensor_width = 36.0
cam_auto.clip_end = 1000.0
ob_auto_camera = bpy.data.objects.new('AutoCamera', cam_auto)
scene.collection.objects.link(ob_auto_camera)
ob_auto_camera.location = (19.5197, -23.1523, 19.354)
ob_auto_camera.rotation_euler = (1.09748, -7.21219e-08, 0.694738)
scene.camera = ob_auto_camera
light_auto_sun = bpy.data.lights.new('AutoSun', 'SUN')
light_auto_sun.energy = 3.0
light_auto_sun.angle = 0.0523599
ob_auto_sun = bpy.data.objects.new('AutoSun', light_auto_sun)
scene.collection.objects.link(ob_auto_sun)
ob_auto_sun.rotation_euler = (0.872665, 0.174533, 0.523599)
bpy.context.view_layer.update()
